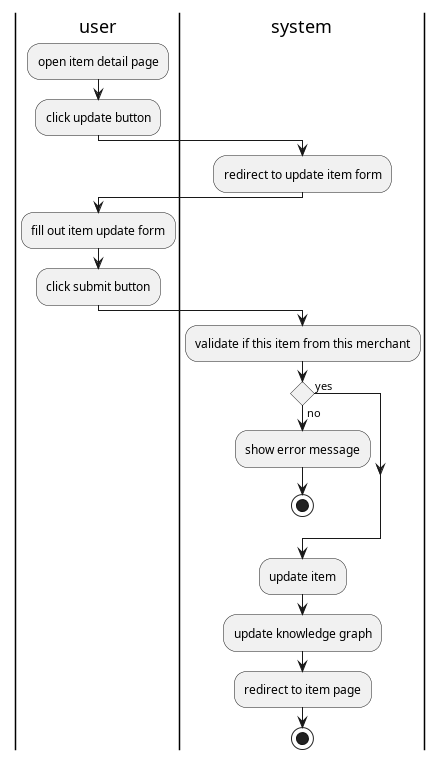

The diagram above was rendered by PlantUML. Its source (embedded in the PNG):
@startuml update item 
 
|user|
:open item detail page;
:click update button;
|system|
:redirect to update item form;
|user|
:fill out item update form;
:click submit button;
|system|
:validate if this item from this merchant;
if () then (no)
    :show error message;
    stop
else (yes)
endif

:update item;
:update knowledge graph;
:redirect to item page;
stop

@enduml